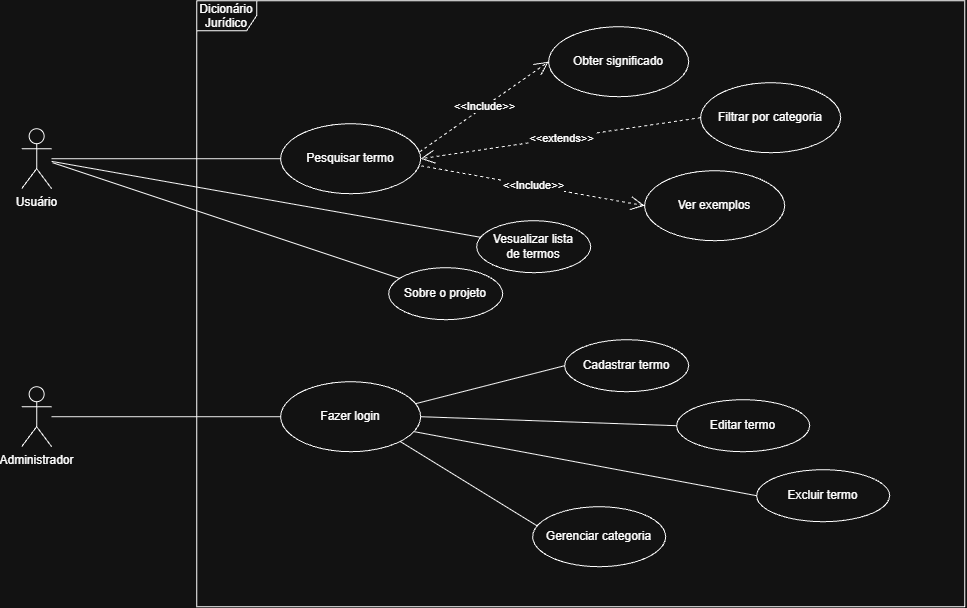

The diagram above was exported from draw.io. Its source (the exported page's mxGraphModel, read from the mxfile embedded in the PNG):
<mxGraphModel dx="1488" dy="844" grid="1" gridSize="8" guides="1" tooltips="1" connect="1" arrows="1" fold="1" page="1" pageScale="1" pageWidth="1169" pageHeight="827" math="0" shadow="0">
  <root>
    <mxCell id="0" />
    <mxCell id="1" parent="0" />
    <mxCell id="1cFB06BsKj-46sZJTktc-1" parent="1" style="shape=umlActor;verticalLabelPosition=bottom;verticalAlign=top;html=1;" value="Usuário" vertex="1">
      <mxGeometry height="60" width="30" x="113" y="238" as="geometry" />
    </mxCell>
    <mxCell id="1cFB06BsKj-46sZJTktc-5" parent="1" style="shape=umlActor;verticalLabelPosition=bottom;verticalAlign=top;html=1;" value="Administrador" vertex="1">
      <mxGeometry height="60" width="30" x="113" y="496" as="geometry" />
    </mxCell>
    <mxCell id="1cFB06BsKj-46sZJTktc-6" parent="1" style="shape=umlFrame;whiteSpace=wrap;html=1;pointerEvents=0;" value="Dicionário&lt;div style=&quot;line-height: 100%;&quot;&gt;Jurídico&lt;/div&gt;" vertex="1">
      <mxGeometry height="606" width="768" x="288" y="110" as="geometry" />
    </mxCell>
    <mxCell id="1cFB06BsKj-46sZJTktc-7" parent="1" style="ellipse;whiteSpace=wrap;html=1;" value="Pesquisar termo" vertex="1">
      <mxGeometry height="70" width="140" x="372" y="233" as="geometry" />
    </mxCell>
    <mxCell id="1cFB06BsKj-46sZJTktc-8" parent="1" style="ellipse;whiteSpace=wrap;html=1;" value="Obter significado" vertex="1">
      <mxGeometry height="70" width="140" x="640" y="136" as="geometry" />
    </mxCell>
    <mxCell id="1cFB06BsKj-46sZJTktc-9" parent="1" style="ellipse;whiteSpace=wrap;html=1;" value="Filtrar por categoria" vertex="1">
      <mxGeometry height="70" width="140" x="792" y="192" as="geometry" />
    </mxCell>
    <mxCell id="1cFB06BsKj-46sZJTktc-12" edge="1" parent="1" source="1cFB06BsKj-46sZJTktc-1" style="endArrow=none;endFill=0;endSize=12;html=1;rounded=0;entryX=0;entryY=0.5;entryDx=0;entryDy=0;" target="1cFB06BsKj-46sZJTktc-7" value="">
      <mxGeometry relative="1" width="160" as="geometry">
        <mxPoint x="144" y="268" as="sourcePoint" />
        <mxPoint x="366.6" y="268" as="targetPoint" />
      </mxGeometry>
    </mxCell>
    <mxCell id="1cFB06BsKj-46sZJTktc-17" edge="1" parent="1" source="1cFB06BsKj-46sZJTktc-7" style="endArrow=open;endSize=12;dashed=1;html=1;rounded=0;exitX=0.993;exitY=0.402;exitDx=0;exitDy=0;entryX=0;entryY=0.5;entryDx=0;entryDy=0;exitPerimeter=0;" target="1cFB06BsKj-46sZJTktc-8" value="&amp;lt;&amp;lt;Include&amp;gt;&amp;gt;">
      <mxGeometry relative="1" width="160" as="geometry">
        <mxPoint x="512" y="260" as="sourcePoint" />
        <mxPoint x="672" y="260" as="targetPoint" />
      </mxGeometry>
    </mxCell>
    <mxCell id="1cFB06BsKj-46sZJTktc-19" parent="1" style="ellipse;whiteSpace=wrap;html=1;" value="Ver exemplos" vertex="1">
      <mxGeometry height="70" width="140" x="736" y="280" as="geometry" />
    </mxCell>
    <mxCell id="1cFB06BsKj-46sZJTktc-21" edge="1" parent="1" source="1cFB06BsKj-46sZJTktc-7" style="endArrow=open;endSize=12;dashed=1;html=1;rounded=0;exitX=1.004;exitY=0.602;exitDx=0;exitDy=0;entryX=0;entryY=0.5;entryDx=0;entryDy=0;exitPerimeter=0;" target="1cFB06BsKj-46sZJTktc-19" value="&amp;lt;&amp;lt;Include&amp;gt;&amp;gt;">
      <mxGeometry relative="1" width="160" as="geometry">
        <mxPoint x="520" y="276" as="sourcePoint" />
        <mxPoint x="680" y="206" as="targetPoint" />
      </mxGeometry>
    </mxCell>
    <mxCell id="1cFB06BsKj-46sZJTktc-22" parent="1" style="ellipse;whiteSpace=wrap;html=1;" value="Fazer login" vertex="1">
      <mxGeometry height="70" width="140" x="372" y="491" as="geometry" />
    </mxCell>
    <mxCell id="1cFB06BsKj-46sZJTktc-24" parent="1" style="ellipse;whiteSpace=wrap;html=1;" value="Cadastrar termo" vertex="1">
      <mxGeometry height="52" width="124" x="656" y="449" as="geometry" />
    </mxCell>
    <mxCell id="1cFB06BsKj-46sZJTktc-25" parent="1" style="ellipse;whiteSpace=wrap;html=1;" value="Excluir termo" vertex="1">
      <mxGeometry height="52" width="133" x="848" y="579" as="geometry" />
    </mxCell>
    <mxCell id="1cFB06BsKj-46sZJTktc-26" parent="1" style="ellipse;whiteSpace=wrap;html=1;" value="Editar termo" vertex="1">
      <mxGeometry height="52" width="133" x="768" y="509" as="geometry" />
    </mxCell>
    <mxCell id="1cFB06BsKj-46sZJTktc-27" parent="1" style="ellipse;whiteSpace=wrap;html=1;" value="Gerenciar categoria" vertex="1">
      <mxGeometry height="60" width="133" x="624" y="616" as="geometry" />
    </mxCell>
    <mxCell id="1cFB06BsKj-46sZJTktc-29" edge="1" parent="1" source="1cFB06BsKj-46sZJTktc-5" style="endArrow=none;endFill=0;endSize=12;html=1;rounded=0;entryX=0;entryY=0.5;entryDx=0;entryDy=0;" target="1cFB06BsKj-46sZJTktc-22" value="">
      <mxGeometry relative="1" width="160" as="geometry">
        <mxPoint x="143" y="525.64" as="sourcePoint" />
        <mxPoint x="365.6" y="525.64" as="targetPoint" />
      </mxGeometry>
    </mxCell>
    <mxCell id="1cFB06BsKj-46sZJTktc-36" edge="1" parent="1" source="1cFB06BsKj-46sZJTktc-9" style="endArrow=open;endSize=12;dashed=1;html=1;rounded=0;exitX=0;exitY=0.5;exitDx=0;exitDy=0;entryX=1;entryY=0.5;entryDx=0;entryDy=0;" target="1cFB06BsKj-46sZJTktc-7" value="&amp;lt;&amp;lt;extends&amp;gt;&amp;gt;">
      <mxGeometry relative="1" width="160" as="geometry">
        <mxPoint x="616" y="323" as="sourcePoint" />
        <mxPoint x="777" y="260" as="targetPoint" />
      </mxGeometry>
    </mxCell>
    <mxCell id="1cFB06BsKj-46sZJTktc-42" edge="1" parent="1" source="1cFB06BsKj-46sZJTktc-24" style="endArrow=none;endFill=0;endSize=24;html=1;rounded=0;exitX=0;exitY=0.5;exitDx=0;exitDy=0;entryX=0.966;entryY=0.313;entryDx=0;entryDy=0;entryPerimeter=0;" target="1cFB06BsKj-46sZJTktc-22" value="">
      <mxGeometry relative="1" width="160" as="geometry">
        <mxPoint x="552" y="556" as="sourcePoint" />
        <mxPoint x="712" y="556" as="targetPoint" />
      </mxGeometry>
    </mxCell>
    <mxCell id="1cFB06BsKj-46sZJTktc-43" edge="1" parent="1" source="1cFB06BsKj-46sZJTktc-26" style="endArrow=none;endFill=0;endSize=24;html=1;rounded=0;entryX=1;entryY=0.5;entryDx=0;entryDy=0;exitX=0;exitY=0.5;exitDx=0;exitDy=0;" target="1cFB06BsKj-46sZJTktc-22" value="">
      <mxGeometry relative="1" width="160" as="geometry">
        <mxPoint x="664" y="483" as="sourcePoint" />
        <mxPoint x="520" y="526" as="targetPoint" />
      </mxGeometry>
    </mxCell>
    <mxCell id="1cFB06BsKj-46sZJTktc-44" edge="1" parent="1" source="1cFB06BsKj-46sZJTktc-25" style="endArrow=none;endFill=0;endSize=24;html=1;rounded=0;entryX=0.955;entryY=0.714;entryDx=0;entryDy=0;entryPerimeter=0;exitX=0;exitY=0.5;exitDx=0;exitDy=0;" target="1cFB06BsKj-46sZJTktc-22" value="">
      <mxGeometry relative="1" width="160" as="geometry">
        <mxPoint x="672" y="491" as="sourcePoint" />
        <mxPoint x="528" y="534" as="targetPoint" />
      </mxGeometry>
    </mxCell>
    <mxCell id="1cFB06BsKj-46sZJTktc-45" edge="1" parent="1" source="1cFB06BsKj-46sZJTktc-27" style="endArrow=none;endFill=0;endSize=24;html=1;rounded=0;entryX=1;entryY=1;entryDx=0;entryDy=0;exitX=0.033;exitY=0.318;exitDx=0;exitDy=0;exitPerimeter=0;" target="1cFB06BsKj-46sZJTktc-22" value="">
      <mxGeometry relative="1" width="160" as="geometry">
        <mxPoint x="856" y="613" as="sourcePoint" />
        <mxPoint x="517" y="550" as="targetPoint" />
      </mxGeometry>
    </mxCell>
    <mxCell id="fr62anmL36bucr4nREyU-6" edge="1" parent="1" source="fr62anmL36bucr4nREyU-2" style="rounded=0;orthogonalLoop=1;jettySize=auto;html=1;endArrow=none;endFill=0;" target="1cFB06BsKj-46sZJTktc-1">
      <mxGeometry relative="1" as="geometry" />
    </mxCell>
    <mxCell id="fr62anmL36bucr4nREyU-2" parent="1" style="ellipse;whiteSpace=wrap;html=1;" value="Vesualizar lista&lt;br&gt;de termos" vertex="1">
      <mxGeometry height="52" width="114" x="568" y="330" as="geometry" />
    </mxCell>
    <mxCell id="fr62anmL36bucr4nREyU-5" edge="1" parent="1" source="fr62anmL36bucr4nREyU-3" style="rounded=1;orthogonalLoop=1;jettySize=auto;html=1;endArrow=none;endFill=0;">
      <mxGeometry relative="1" as="geometry">
        <mxPoint x="144" y="272" as="targetPoint" />
      </mxGeometry>
    </mxCell>
    <mxCell id="fr62anmL36bucr4nREyU-3" parent="1" style="ellipse;whiteSpace=wrap;html=1;" value="Sobre o projeto" vertex="1">
      <mxGeometry height="52" width="114" x="480" y="377" as="geometry" />
    </mxCell>
  </root>
</mxGraphModel>